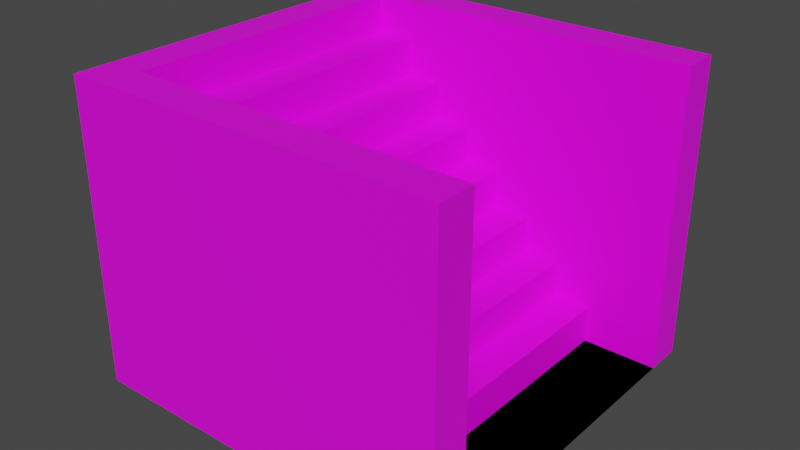 # Source: Staircase.blend  (saved by Blender 2.91.10; exported with 4.5.12 LTS)
import bpy
from mathutils import Matrix  # noqa: F401  (used for matrix-valued properties, if any)

bpy.ops.wm.read_factory_settings(use_empty=True)
scene = bpy.context.scene
scene.name = 'Scene'

# ---- collections
col_collection = bpy.data.collections.new('Collection'); scene.collection.children.link(col_collection)

# ---- images (referenced by path relative to the original .blend; pixels are not part of the script)
import os
ASSET_DIR = os.environ.get("B2B_ASSET_DIR", "")  # directory of the original .blend (textures are referenced by path, not embedded)
HERE = os.path.dirname(os.path.abspath(__file__))  # packed textures are extracted next to this script under _unpacked/

def load_image(name, relpath, width, height, colorspace="sRGB"):
    """Load a texture the original file referenced (path relative to the .blend, or extracted next to this script)."""
    p = next((c for c in (os.path.join(HERE, relpath), os.path.join(ASSET_DIR, relpath)) if relpath and os.path.exists(c)), "")
    if p:
        img = bpy.data.images.load(p, check_existing=True)
        img.name = name
    else:  # same state as the original file: an image datablock whose file is absent (Cycles renders it pink)
        img = bpy.data.images.new(name, width, height)
        img.source = "FILE"
        img.filepath = "//" + (relpath or name)
    img.colorspace_settings.name = colorspace
    return img
img_untitled = load_image('Untitled', 'ColourGrid.png', 1024, 1024, 'sRGB')

# ---- materials (node trees are filled in below, after node groups)
mat_rainbow = bpy.data.materials.new('Rainbow')
mat_rainbow.use_transparent_shadow = False

# ---- material node trees
mat_rainbow.use_nodes = True; mat_rainbow.node_tree.nodes.clear()
_N = mat_rainbow.node_tree.nodes; _L = mat_rainbow.node_tree.links
n0 = _N.new('ShaderNodeBsdfPrincipled'); n0.name = 'Principled BSDF'; n0.location = (10, 300)
n0.distribution = 'GGX'
n0.subsurface_method = 'BURLEY'
n0.inputs[3].default_value = 1.45
n0.inputs[27].default_value = (0.0, 0.0, 0.0, 1.0)
n0.inputs[28].default_value = 1.0
n1 = _N.new('ShaderNodeOutputMaterial'); n1.name = 'Material Output'; n1.location = (300, 300)
n2 = _N.new('ShaderNodeTexImage'); n2.name = 'Image Texture'; n2.location = (-280, 280)
n2.image = img_untitled
_L.new(n0.outputs[0], n1.inputs[0])
_L.new(n2.outputs[0], n0.inputs[0])
n1.is_active_output = True

# ---- world
world_world = bpy.data.worlds.new('World'); scene.world = world_world
world_world.use_nodes = True; world_world.node_tree.nodes.clear()
_N = world_world.node_tree.nodes; _L = world_world.node_tree.links
n0 = _N.new('ShaderNodeOutputWorld'); n0.name = 'World Output'; n0.location = (300, 300)
n1 = _N.new('ShaderNodeBackground'); n1.name = 'Background'; n1.location = (10, 300)
n1.inputs[0].default_value = (0.05088, 0.05088, 0.05088, 1.0)
_L.new(n1.outputs[0], n0.inputs[0])
n0.is_active_output = True
world_world.color = (0.05088, 0.05088, 0.05088)
world_world.use_sun_shadow = False
world_world.sun_shadow_jitter_overblur = 0.0

# ---- meshes
me_cube_001 = bpy.data.meshes.new('Cube.001')
me_cube_001.from_pydata([(-1.0, 0.0, 0.0), (-1.0, 0.0, 8.0), (-1.0, 10.0, 0.0), (-1.0, 10.0, 8.0), (9.0, 0.0, 0.0), (9.0, 0.0, 8.0), (9.0, 10.0, 0.0), (9.0, 10.0, 8.0), (-1.0, 9.0, 0.0), (-1.0, 1.0, 0.0), (-1.0, 1.0, 8.0), (-1.0, 9.0, 8.0), (9.0, 1.0, 0.0), (9.0, 9.0, 0.0), (9.0, 9.0, 8.0), (9.0, 1.0, 8.0), (-1.0, 1.0, 8.0), (-1.0, 9.0, 8.0), (0.0, 1.0, 8.0), (0.0, 9.0, 8.0), (0.0, 1.0, 7.0), (0.0, 9.0, 7.0), (1.0, 1.0, 7.0), (1.0, 9.0, 7.0), (1.0, 1.0, 6.0), (1.0, 9.0, 6.0), (2.0, 1.0, 6.0), (2.0, 9.0, 6.0), (2.0, 1.0, 5.0), (2.0, 9.0, 5.0), (3.0, 1.0, 5.0), (3.0, 9.0, 5.0), (3.0, 1.0, 4.0), (3.0, 9.0, 4.0), (4.0, 1.0, 4.0), (4.0, 9.0, 4.0), (4.0, 1.0, 3.0), (4.0, 9.0, 3.0), (5.0, 1.0, 3.0), (5.0, 9.0, 3.0), (5.0, 1.0, 2.0), (5.0, 9.0, 2.0), (6.0, 1.0, 2.0), (6.0, 9.0, 2.0), (6.0, 1.0, 1.0), (6.0, 9.0, 1.0), (7.0, 1.0, 1.0), (7.0, 9.0, 1.0), (7.0, 1.0, 0.0), (7.0, 9.0, 0.0), (9.0, 1.0, 0.0), (9.0, 9.0, 0.0)], [], [(11, 2, 8), (3, 6, 2), (15, 4, 12), (5, 0, 4), (12, 0, 9), (10, 5, 15), (3, 14, 7), (16, 19, 17), (6, 8, 2), (8, 12, 9), (7, 13, 6), (10, 17, 11), (1, 9, 0), (10, 8, 9), (18, 21, 19), (20, 23, 21), (22, 25, 23), (24, 27, 25), (26, 29, 27), (28, 31, 29), (30, 33, 31), (32, 35, 33), (34, 37, 35), (36, 39, 37), (38, 41, 39), (40, 43, 41), (42, 45, 43), (44, 47, 45), (46, 49, 47), (48, 51, 49), (15, 38, 34), (14, 31, 35), (11, 3, 2), (3, 7, 6), (15, 5, 4), (5, 1, 0), (12, 4, 0), (10, 1, 5), (3, 11, 14), (16, 18, 19), (6, 13, 8), (8, 13, 12), (7, 14, 13), (10, 16, 17), (1, 10, 9), (10, 11, 8), (18, 20, 21), (20, 22, 23), (22, 24, 25), (24, 26, 27), (26, 28, 29), (28, 30, 31), (30, 32, 33), (32, 34, 35), (34, 36, 37), (36, 38, 39), (38, 40, 41), (40, 42, 43), (42, 44, 45), (44, 46, 47), (46, 48, 49), (48, 50, 51), (15, 12, 50), (50, 48, 46), (46, 44, 42), (42, 40, 38), (38, 36, 34), (34, 32, 30), (30, 28, 26), (26, 24, 22), (22, 20, 18), (18, 10, 15), (30, 26, 15), (26, 22, 15), (22, 18, 15), (15, 50, 46), (46, 42, 15), (42, 38, 15), (34, 30, 15), (14, 11, 19), (19, 21, 23), (23, 25, 27), (27, 29, 31), (31, 33, 35), (35, 37, 39), (39, 41, 43), (43, 45, 47), (49, 51, 13), (13, 14, 47), (14, 19, 23), (23, 27, 14), (27, 31, 14), (47, 49, 13), (35, 39, 14), (39, 43, 14), (43, 47, 14)])
_uv = me_cube_001.uv_layers.new(name='UVMap')
_uv.uv.foreach_set('vector', [0.9707, 0.4992, 0.6668, 0.5157, 0.6199, 0.4732, 0.9326, 0.5438, 0.6651, 0.8379, 0.6668, 0.5157, 0.9694, 0.04316, 0.6666, 0.05954, 0.6199, 0.01728, 0.9314, 0.08754, 0.665, 0.3806, 0.6666, 0.05954, 0.6199, 0.01728, 0.665, 0.3806, 0.627, 0.425, 0.9765, 0.4509, 0.9314, 0.08754, 0.9694, 0.04316, 0.9326, 0.5438, 0.9778, 0.9085, 0.9309, 0.866, 0.2938, 0.0161, 0.01241, 0.05127, 0.01241, 0.0161, 0.6651, 0.8379, 0.6199, 0.4732, 0.6668, 0.5157, 0.5976, 0.2975, 0.3162, 0.6493, 0.3162, 0.2975, 0.9309, 0.866, 0.6271, 0.8825, 0.6651, 0.8379, 0.3162, 0.0161, 0.5975, 0.01119, 0.5976, 0.0161, 0.9298, 0.4086, 0.627, 0.425, 0.665, 0.3806, 0.3162, 0.0161, 0.5976, 0.2975, 0.3162, 0.2975, 0.2938, 0.05127, 0.01241, 0.08644, 0.01241, 0.05127, 0.2938, 0.08644, 0.01241, 0.1216, 0.01241, 0.08644, 0.2938, 0.1216, 0.01241, 0.1568, 0.01241, 0.1216, 0.2938, 0.1568, 0.01241, 0.192, 0.01241, 0.1568, 0.2938, 0.192, 0.01241, 0.2271, 0.01241, 0.192, 0.2938, 0.2271, 0.01241, 0.2623, 0.01241, 0.2271, 0.2938, 0.2623, 0.01241, 0.2975, 0.01241, 0.2623, 0.2938, 0.2975, 0.01241, 0.3326, 0.01241, 0.2975, 0.2938, 0.3326, 0.01241, 0.3678, 0.01241, 0.3326, 0.2938, 0.3678, 0.01241, 0.403, 0.01241, 0.3678, 0.2938, 0.403, 0.01241, 0.4381, 0.01241, 0.403, 0.2938, 0.4381, 0.01241, 0.4733, 0.01241, 0.4381, 0.2938, 0.4733, 0.01241, 0.5085, 0.01241, 0.4733, 0.2938, 0.5085, 0.01241, 0.5437, 0.01241, 0.5085, 0.2938, 0.5437, 0.01241, 0.5788, 0.01241, 0.5437, 0.2938, 0.5788, 0.01241, 0.6492, 0.01241, 0.5788, 0.5976, 0.9888, 0.4213, 0.8478, 0.4566, 0.8126, 0.2931, 0.6715, 0.1874, 0.883, 0.1522, 0.8478, 0.9707, 0.4992, 0.9326, 0.5438, 0.6668, 0.5157, 0.9326, 0.5438, 0.9309, 0.866, 0.6651, 0.8379, 0.9694, 0.04316, 0.9314, 0.08754, 0.6666, 0.05954, 0.9314, 0.08754, 0.9298, 0.4086, 0.665, 0.3806, 0.6199, 0.01728, 0.6666, 0.05954, 0.665, 0.3806, 0.9765, 0.4509, 0.9298, 0.4086, 0.9314, 0.08754, 0.9326, 0.5438, 0.9707, 0.4992, 0.9778, 0.9085, 0.2938, 0.0161, 0.2938, 0.05127, 0.01241, 0.05127, 0.6651, 0.8379, 0.6271, 0.8825, 0.6199, 0.4732, 0.5976, 0.2975, 0.5976, 0.6493, 0.3162, 0.6493, 0.9309, 0.866, 0.9778, 0.9085, 0.6271, 0.8825, 0.2938, 0.01119, 0.2938, 0.0161, 0.01241, 0.0161, 0.9298, 0.4086, 0.9765, 0.4509, 0.627, 0.425, 0.3162, 0.0161, 0.5976, 0.0161, 0.5976, 0.2975, 0.2938, 0.05127, 0.2938, 0.08644, 0.01241, 0.08644, 0.2938, 0.08644, 0.2938, 0.1216, 0.01241, 0.1216, 0.2938, 0.1216, 0.2938, 0.1568, 0.01241, 0.1568, 0.2938, 0.1568, 0.2938, 0.192, 0.01241, 0.192, 0.2938, 0.192, 0.2938, 0.2271, 0.01241, 0.2271, 0.2938, 0.2271, 0.2938, 0.2623, 0.01241, 0.2623, 0.2938, 0.2623, 0.2938, 0.2975, 0.01241, 0.2975, 0.2938, 0.2975, 0.2938, 0.3326, 0.01241, 0.3326, 0.2938, 0.3326, 0.2938, 0.3678, 0.01241, 0.3678, 0.2938, 0.3678, 0.2938, 0.403, 0.01241, 0.403, 0.2938, 0.403, 0.2938, 0.4381, 0.01241, 0.4381, 0.2938, 0.4381, 0.2938, 0.4733, 0.01241, 0.4733, 0.2938, 0.4733, 0.2938, 0.5085, 0.01241, 0.5085, 0.2938, 0.5085, 0.2938, 0.5437, 0.01241, 0.5437, 0.2938, 0.5437, 0.2938, 0.5788, 0.01241, 0.5788, 0.2938, 0.5788, 0.2938, 0.6492, 0.01241, 0.6492, 0.9694, 0.04316, 0.6199, 0.01728, 0.6204, 0.01119, 0.3156, 0.9888, 0.3156, 0.9183, 0.3509, 0.9183, 0.3509, 0.9183, 0.3509, 0.8831, 0.3861, 0.8831, 0.3861, 0.8831, 0.3861, 0.8478, 0.4213, 0.8478, 0.4213, 0.8478, 0.4213, 0.8126, 0.4566, 0.8126, 0.4566, 0.8126, 0.4566, 0.7774, 0.4918, 0.7774, 0.4918, 0.7774, 0.4918, 0.7421, 0.5271, 0.7421, 0.5271, 0.7421, 0.5271, 0.7069, 0.5623, 0.7069, 0.5623, 0.7069, 0.5623, 0.6716, 0.5976, 0.6716, 0.9765, 0.247, 0.9765, 0.4509, 0.9694, 0.04316, 0.4918, 0.7774, 0.5271, 0.7421, 0.5976, 0.9888, 0.5271, 0.7421, 0.5623, 0.7069, 0.5976, 0.9888, 0.5623, 0.7069, 0.5976, 0.6716, 0.5976, 0.9888, 0.5976, 0.9888, 0.3156, 0.9888, 0.3509, 0.9183, 0.3509, 0.9183, 0.3861, 0.8831, 0.5976, 0.9888, 0.3861, 0.8831, 0.4213, 0.8478, 0.5976, 0.9888, 0.4566, 0.8126, 0.4918, 0.7774, 0.5976, 0.9888, 0.9778, 0.9085, 0.9707, 0.4992, 0.9778, 0.7038, 0.2931, 0.9887, 0.2579, 0.9887, 0.2579, 0.9535, 0.2579, 0.9535, 0.2226, 0.9535, 0.2226, 0.9183, 0.2226, 0.9183, 0.1874, 0.9183, 0.1874, 0.883, 0.1874, 0.883, 0.1522, 0.883, 0.1522, 0.8478, 0.1522, 0.8478, 0.1169, 0.8478, 0.1169, 0.8125, 0.1169, 0.8125, 0.08167, 0.8125, 0.08167, 0.7773, 0.08167, 0.7773, 0.04643, 0.7773, 0.04643, 0.742, 0.01241, 0.5788, 0.01241, 0.6492, 0.01119, 0.6492, 0.01119, 0.6715, 0.2931, 0.6715, 0.04643, 0.742, 0.2931, 0.6715, 0.2931, 0.9887, 0.2579, 0.9535, 0.2579, 0.9535, 0.2226, 0.9183, 0.2931, 0.6715, 0.2226, 0.9183, 0.1874, 0.883, 0.2931, 0.6715, 0.04643, 0.742, 0.01119, 0.742, 0.01119, 0.6715, 0.1522, 0.8478, 0.1169, 0.8125, 0.2931, 0.6715, 0.1169, 0.8125, 0.08167, 0.7773, 0.2931, 0.6715, 0.08167, 0.7773, 0.04643, 0.742, 0.2931, 0.6715])
me_cube_001.materials.append(mat_rainbow)
me_cube_001.use_remesh_fix_poles = True
me_cube_001.use_remesh_preserve_attributes = False
me_cube_001.use_mirror_vertex_groups = False
me_cube_001.update()

# ---- objects
ob_cube = bpy.data.objects.new('Cube', me_cube_001)

# ---- transforms, parenting, visibility, modifiers, constraints
ob_cube.location = (1.0, 0.0, 0.0)
ob_cube.lineart.crease_threshold = 0.0

# ---- collection membership
col_collection.objects.link(ob_cube)

# ---- scene / render settings (as saved in the file)
scene.frame_start = 1; scene.frame_end = 250; scene.frame_set(1)
scene.render.engine = 'BLENDER_EEVEE_NEXT'
scene.cycles.use_denoising = False
scene.cycles.samples = 128
scene.cycles.sampling_pattern = 'TABULATED_SOBOL'
scene.cycles.use_adaptive_sampling = False
scene.cycles.use_light_tree = False
scene.view_settings.view_transform = 'Filmic'
bpy.context.view_layer.update()

# ---- added for rendering (the .blend has no active camera and no usable light): camera, sun
cam_auto = bpy.data.cameras.new('AutoCamera')
cam_auto.lens = 50.0
cam_auto.sensor_width = 36.0
cam_auto.clip_end = 1000.0
ob_auto_camera = bpy.data.objects.new('AutoCamera', cam_auto)
scene.collection.objects.link(ob_auto_camera)
ob_auto_camera.location = (20.0331, -13.0397, 16.0265)
ob_auto_camera.rotation_euler = (1.09748, -7.21219e-08, 0.694738)
scene.camera = ob_auto_camera
light_auto_sun = bpy.data.lights.new('AutoSun', 'SUN')
light_auto_sun.energy = 3.0
light_auto_sun.angle = 0.0523599
ob_auto_sun = bpy.data.objects.new('AutoSun', light_auto_sun)
scene.collection.objects.link(ob_auto_sun)
ob_auto_sun.rotation_euler = (0.872665, 0.174533, 0.523599)
bpy.context.view_layer.update()
